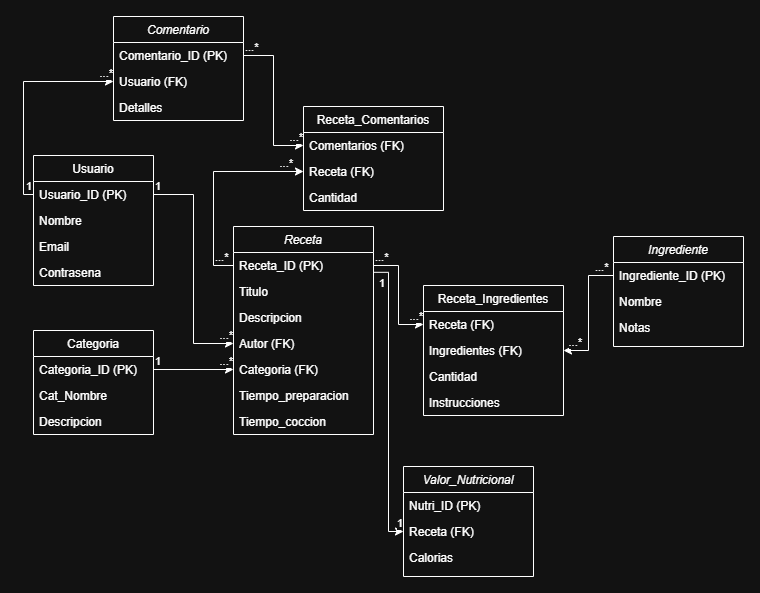

The diagram above was exported from draw.io. Its source (the exported page's mxGraphModel, read from the mxfile embedded in the PNG):
<mxGraphModel dx="947" dy="1767" grid="1" gridSize="10" guides="1" tooltips="1" connect="1" arrows="1" fold="1" page="1" pageScale="1" pageWidth="827" pageHeight="1169" math="0" shadow="0">
  <root>
    <mxCell id="WIyWlLk6GJQsqaUBKTNV-0" />
    <mxCell id="WIyWlLk6GJQsqaUBKTNV-1" parent="WIyWlLk6GJQsqaUBKTNV-0" />
    <mxCell id="zkfFHV4jXpPFQw0GAbJ--0" value="Ingrediente" style="swimlane;fontStyle=2;align=center;verticalAlign=top;childLayout=stackLayout;horizontal=1;startSize=26;horizontalStack=0;resizeParent=1;resizeLast=0;collapsible=1;marginBottom=0;rounded=0;shadow=0;strokeWidth=1;" parent="WIyWlLk6GJQsqaUBKTNV-1" vertex="1">
      <mxGeometry x="650" y="70" width="130" height="110" as="geometry">
        <mxRectangle x="230" y="140" width="160" height="26" as="alternateBounds" />
      </mxGeometry>
    </mxCell>
    <mxCell id="zkfFHV4jXpPFQw0GAbJ--1" value="Ingrediente_ID (PK)" style="text;align=left;verticalAlign=top;spacingLeft=4;spacingRight=4;overflow=hidden;rotatable=0;points=[[0,0.5],[1,0.5]];portConstraint=eastwest;" parent="zkfFHV4jXpPFQw0GAbJ--0" vertex="1">
      <mxGeometry y="26" width="130" height="26" as="geometry" />
    </mxCell>
    <mxCell id="zkfFHV4jXpPFQw0GAbJ--2" value="Nombre" style="text;align=left;verticalAlign=top;spacingLeft=4;spacingRight=4;overflow=hidden;rotatable=0;points=[[0,0.5],[1,0.5]];portConstraint=eastwest;rounded=0;shadow=0;html=0;" parent="zkfFHV4jXpPFQw0GAbJ--0" vertex="1">
      <mxGeometry y="52" width="130" height="26" as="geometry" />
    </mxCell>
    <mxCell id="zkfFHV4jXpPFQw0GAbJ--3" value="Notas" style="text;align=left;verticalAlign=top;spacingLeft=4;spacingRight=4;overflow=hidden;rotatable=0;points=[[0,0.5],[1,0.5]];portConstraint=eastwest;rounded=0;shadow=0;html=0;" parent="zkfFHV4jXpPFQw0GAbJ--0" vertex="1">
      <mxGeometry y="78" width="130" height="26" as="geometry" />
    </mxCell>
    <mxCell id="zkfFHV4jXpPFQw0GAbJ--6" value="Categoria" style="swimlane;fontStyle=0;align=center;verticalAlign=top;childLayout=stackLayout;horizontal=1;startSize=26;horizontalStack=0;resizeParent=1;resizeLast=0;collapsible=1;marginBottom=0;rounded=0;shadow=0;strokeWidth=1;" parent="WIyWlLk6GJQsqaUBKTNV-1" vertex="1">
      <mxGeometry x="70" y="164" width="120" height="104" as="geometry">
        <mxRectangle x="130" y="380" width="160" height="26" as="alternateBounds" />
      </mxGeometry>
    </mxCell>
    <mxCell id="zkfFHV4jXpPFQw0GAbJ--7" value="Categoria_ID (PK)" style="text;align=left;verticalAlign=top;spacingLeft=4;spacingRight=4;overflow=hidden;rotatable=0;points=[[0,0.5],[1,0.5]];portConstraint=eastwest;" parent="zkfFHV4jXpPFQw0GAbJ--6" vertex="1">
      <mxGeometry y="26" width="120" height="26" as="geometry" />
    </mxCell>
    <mxCell id="zkfFHV4jXpPFQw0GAbJ--8" value="Cat_Nombre" style="text;align=left;verticalAlign=top;spacingLeft=4;spacingRight=4;overflow=hidden;rotatable=0;points=[[0,0.5],[1,0.5]];portConstraint=eastwest;rounded=0;shadow=0;html=0;" parent="zkfFHV4jXpPFQw0GAbJ--6" vertex="1">
      <mxGeometry y="52" width="120" height="26" as="geometry" />
    </mxCell>
    <mxCell id="W3PcrJSSj36dWtt-V38k-10" value="Descripcion" style="text;align=left;verticalAlign=top;spacingLeft=4;spacingRight=4;overflow=hidden;rotatable=0;points=[[0,0.5],[1,0.5]];portConstraint=eastwest;" vertex="1" parent="zkfFHV4jXpPFQw0GAbJ--6">
      <mxGeometry y="78" width="120" height="26" as="geometry" />
    </mxCell>
    <mxCell id="zkfFHV4jXpPFQw0GAbJ--13" value="Usuario" style="swimlane;fontStyle=0;align=center;verticalAlign=top;childLayout=stackLayout;horizontal=1;startSize=26;horizontalStack=0;resizeParent=1;resizeLast=0;collapsible=1;marginBottom=0;rounded=0;shadow=0;strokeWidth=1;" parent="WIyWlLk6GJQsqaUBKTNV-1" vertex="1">
      <mxGeometry x="70" y="-11" width="120" height="130" as="geometry">
        <mxRectangle x="340" y="380" width="170" height="26" as="alternateBounds" />
      </mxGeometry>
    </mxCell>
    <mxCell id="W3PcrJSSj36dWtt-V38k-13" value="Usuario_ID (PK)" style="text;align=left;verticalAlign=top;spacingLeft=4;spacingRight=4;overflow=hidden;rotatable=0;points=[[0,0.5],[1,0.5]];portConstraint=eastwest;" vertex="1" parent="zkfFHV4jXpPFQw0GAbJ--13">
      <mxGeometry y="26" width="120" height="26" as="geometry" />
    </mxCell>
    <mxCell id="W3PcrJSSj36dWtt-V38k-11" value="Nombre" style="text;align=left;verticalAlign=top;spacingLeft=4;spacingRight=4;overflow=hidden;rotatable=0;points=[[0,0.5],[1,0.5]];portConstraint=eastwest;" vertex="1" parent="zkfFHV4jXpPFQw0GAbJ--13">
      <mxGeometry y="52" width="120" height="26" as="geometry" />
    </mxCell>
    <mxCell id="W3PcrJSSj36dWtt-V38k-12" value="Email" style="text;align=left;verticalAlign=top;spacingLeft=4;spacingRight=4;overflow=hidden;rotatable=0;points=[[0,0.5],[1,0.5]];portConstraint=eastwest;" vertex="1" parent="zkfFHV4jXpPFQw0GAbJ--13">
      <mxGeometry y="78" width="120" height="26" as="geometry" />
    </mxCell>
    <mxCell id="zkfFHV4jXpPFQw0GAbJ--14" value="Contrasena" style="text;align=left;verticalAlign=top;spacingLeft=4;spacingRight=4;overflow=hidden;rotatable=0;points=[[0,0.5],[1,0.5]];portConstraint=eastwest;" parent="zkfFHV4jXpPFQw0GAbJ--13" vertex="1">
      <mxGeometry y="104" width="120" height="26" as="geometry" />
    </mxCell>
    <mxCell id="zkfFHV4jXpPFQw0GAbJ--17" value="Receta_Ingredientes" style="swimlane;fontStyle=0;align=center;verticalAlign=top;childLayout=stackLayout;horizontal=1;startSize=26;horizontalStack=0;resizeParent=1;resizeLast=0;collapsible=1;marginBottom=0;rounded=0;shadow=0;strokeWidth=1;" parent="WIyWlLk6GJQsqaUBKTNV-1" vertex="1">
      <mxGeometry x="460" y="119" width="140" height="130" as="geometry">
        <mxRectangle x="550" y="140" width="160" height="26" as="alternateBounds" />
      </mxGeometry>
    </mxCell>
    <mxCell id="zkfFHV4jXpPFQw0GAbJ--18" value="Receta (FK)" style="text;align=left;verticalAlign=top;spacingLeft=4;spacingRight=4;overflow=hidden;rotatable=0;points=[[0,0.5],[1,0.5]];portConstraint=eastwest;" parent="zkfFHV4jXpPFQw0GAbJ--17" vertex="1">
      <mxGeometry y="26" width="140" height="26" as="geometry" />
    </mxCell>
    <mxCell id="zkfFHV4jXpPFQw0GAbJ--19" value="Ingredientes (FK)" style="text;align=left;verticalAlign=top;spacingLeft=4;spacingRight=4;overflow=hidden;rotatable=0;points=[[0,0.5],[1,0.5]];portConstraint=eastwest;rounded=0;shadow=0;html=0;" parent="zkfFHV4jXpPFQw0GAbJ--17" vertex="1">
      <mxGeometry y="52" width="140" height="26" as="geometry" />
    </mxCell>
    <mxCell id="zkfFHV4jXpPFQw0GAbJ--20" value="Cantidad" style="text;align=left;verticalAlign=top;spacingLeft=4;spacingRight=4;overflow=hidden;rotatable=0;points=[[0,0.5],[1,0.5]];portConstraint=eastwest;rounded=0;shadow=0;html=0;" parent="zkfFHV4jXpPFQw0GAbJ--17" vertex="1">
      <mxGeometry y="78" width="140" height="26" as="geometry" />
    </mxCell>
    <mxCell id="zkfFHV4jXpPFQw0GAbJ--21" value="Instrucciones" style="text;align=left;verticalAlign=top;spacingLeft=4;spacingRight=4;overflow=hidden;rotatable=0;points=[[0,0.5],[1,0.5]];portConstraint=eastwest;rounded=0;shadow=0;html=0;" parent="zkfFHV4jXpPFQw0GAbJ--17" vertex="1">
      <mxGeometry y="104" width="140" height="26" as="geometry" />
    </mxCell>
    <mxCell id="W3PcrJSSj36dWtt-V38k-0" value="Receta" style="swimlane;fontStyle=2;align=center;verticalAlign=top;childLayout=stackLayout;horizontal=1;startSize=26;horizontalStack=0;resizeParent=1;resizeLast=0;collapsible=1;marginBottom=0;rounded=0;shadow=0;strokeWidth=1;" vertex="1" parent="WIyWlLk6GJQsqaUBKTNV-1">
      <mxGeometry x="270" y="60" width="140" height="208" as="geometry">
        <mxRectangle x="230" y="140" width="160" height="26" as="alternateBounds" />
      </mxGeometry>
    </mxCell>
    <mxCell id="W3PcrJSSj36dWtt-V38k-1" value="Receta_ID (PK)" style="text;align=left;verticalAlign=top;spacingLeft=4;spacingRight=4;overflow=hidden;rotatable=0;points=[[0,0.5],[1,0.5]];portConstraint=eastwest;" vertex="1" parent="W3PcrJSSj36dWtt-V38k-0">
      <mxGeometry y="26" width="140" height="26" as="geometry" />
    </mxCell>
    <mxCell id="W3PcrJSSj36dWtt-V38k-2" value="Titulo" style="text;align=left;verticalAlign=top;spacingLeft=4;spacingRight=4;overflow=hidden;rotatable=0;points=[[0,0.5],[1,0.5]];portConstraint=eastwest;rounded=0;shadow=0;html=0;" vertex="1" parent="W3PcrJSSj36dWtt-V38k-0">
      <mxGeometry y="52" width="140" height="26" as="geometry" />
    </mxCell>
    <mxCell id="W3PcrJSSj36dWtt-V38k-9" value="Descripcion" style="text;align=left;verticalAlign=top;spacingLeft=4;spacingRight=4;overflow=hidden;rotatable=0;points=[[0,0.5],[1,0.5]];portConstraint=eastwest;" vertex="1" parent="W3PcrJSSj36dWtt-V38k-0">
      <mxGeometry y="78" width="140" height="26" as="geometry" />
    </mxCell>
    <mxCell id="W3PcrJSSj36dWtt-V38k-7" value="Autor (FK)" style="text;align=left;verticalAlign=top;spacingLeft=4;spacingRight=4;overflow=hidden;rotatable=0;points=[[0,0.5],[1,0.5]];portConstraint=eastwest;" vertex="1" parent="W3PcrJSSj36dWtt-V38k-0">
      <mxGeometry y="104" width="140" height="26" as="geometry" />
    </mxCell>
    <mxCell id="W3PcrJSSj36dWtt-V38k-8" value="Categoria (FK)" style="text;align=left;verticalAlign=top;spacingLeft=4;spacingRight=4;overflow=hidden;rotatable=0;points=[[0,0.5],[1,0.5]];portConstraint=eastwest;" vertex="1" parent="W3PcrJSSj36dWtt-V38k-0">
      <mxGeometry y="130" width="140" height="26" as="geometry" />
    </mxCell>
    <mxCell id="W3PcrJSSj36dWtt-V38k-3" value="Tiempo_preparacion" style="text;align=left;verticalAlign=top;spacingLeft=4;spacingRight=4;overflow=hidden;rotatable=0;points=[[0,0.5],[1,0.5]];portConstraint=eastwest;rounded=0;shadow=0;html=0;" vertex="1" parent="W3PcrJSSj36dWtt-V38k-0">
      <mxGeometry y="156" width="140" height="26" as="geometry" />
    </mxCell>
    <mxCell id="W3PcrJSSj36dWtt-V38k-4" value="Tiempo_coccion" style="text;align=left;verticalAlign=top;spacingLeft=4;spacingRight=4;overflow=hidden;rotatable=0;points=[[0,0.5],[1,0.5]];portConstraint=eastwest;" vertex="1" parent="W3PcrJSSj36dWtt-V38k-0">
      <mxGeometry y="182" width="140" height="26" as="geometry" />
    </mxCell>
    <mxCell id="W3PcrJSSj36dWtt-V38k-14" value="Comentario" style="swimlane;fontStyle=2;align=center;verticalAlign=top;childLayout=stackLayout;horizontal=1;startSize=26;horizontalStack=0;resizeParent=1;resizeLast=0;collapsible=1;marginBottom=0;rounded=0;shadow=0;strokeWidth=1;" vertex="1" parent="WIyWlLk6GJQsqaUBKTNV-1">
      <mxGeometry x="150" y="-150" width="130" height="104" as="geometry">
        <mxRectangle x="230" y="140" width="160" height="26" as="alternateBounds" />
      </mxGeometry>
    </mxCell>
    <mxCell id="W3PcrJSSj36dWtt-V38k-15" value="Comentario_ID (PK)" style="text;align=left;verticalAlign=top;spacingLeft=4;spacingRight=4;overflow=hidden;rotatable=0;points=[[0,0.5],[1,0.5]];portConstraint=eastwest;" vertex="1" parent="W3PcrJSSj36dWtt-V38k-14">
      <mxGeometry y="26" width="130" height="26" as="geometry" />
    </mxCell>
    <mxCell id="W3PcrJSSj36dWtt-V38k-17" value="Usuario (FK)" style="text;align=left;verticalAlign=top;spacingLeft=4;spacingRight=4;overflow=hidden;rotatable=0;points=[[0,0.5],[1,0.5]];portConstraint=eastwest;rounded=0;shadow=0;html=0;" vertex="1" parent="W3PcrJSSj36dWtt-V38k-14">
      <mxGeometry y="52" width="130" height="26" as="geometry" />
    </mxCell>
    <mxCell id="W3PcrJSSj36dWtt-V38k-5" value="Detalles" style="text;align=left;verticalAlign=top;spacingLeft=4;spacingRight=4;overflow=hidden;rotatable=0;points=[[0,0.5],[1,0.5]];portConstraint=eastwest;" vertex="1" parent="W3PcrJSSj36dWtt-V38k-14">
      <mxGeometry y="78" width="130" height="26" as="geometry" />
    </mxCell>
    <mxCell id="W3PcrJSSj36dWtt-V38k-18" value="Valor_Nutricional" style="swimlane;fontStyle=2;align=center;verticalAlign=top;childLayout=stackLayout;horizontal=1;startSize=26;horizontalStack=0;resizeParent=1;resizeLast=0;collapsible=1;marginBottom=0;rounded=0;shadow=0;strokeWidth=1;" vertex="1" parent="WIyWlLk6GJQsqaUBKTNV-1">
      <mxGeometry x="440" y="300" width="130" height="110" as="geometry">
        <mxRectangle x="230" y="140" width="160" height="26" as="alternateBounds" />
      </mxGeometry>
    </mxCell>
    <mxCell id="W3PcrJSSj36dWtt-V38k-19" value="Nutri_ID (PK)" style="text;align=left;verticalAlign=top;spacingLeft=4;spacingRight=4;overflow=hidden;rotatable=0;points=[[0,0.5],[1,0.5]];portConstraint=eastwest;" vertex="1" parent="W3PcrJSSj36dWtt-V38k-18">
      <mxGeometry y="26" width="130" height="26" as="geometry" />
    </mxCell>
    <mxCell id="W3PcrJSSj36dWtt-V38k-20" value="Receta (FK)" style="text;align=left;verticalAlign=top;spacingLeft=4;spacingRight=4;overflow=hidden;rotatable=0;points=[[0,0.5],[1,0.5]];portConstraint=eastwest;rounded=0;shadow=0;html=0;" vertex="1" parent="W3PcrJSSj36dWtt-V38k-18">
      <mxGeometry y="52" width="130" height="26" as="geometry" />
    </mxCell>
    <mxCell id="W3PcrJSSj36dWtt-V38k-21" value="Calorias" style="text;align=left;verticalAlign=top;spacingLeft=4;spacingRight=4;overflow=hidden;rotatable=0;points=[[0,0.5],[1,0.5]];portConstraint=eastwest;rounded=0;shadow=0;html=0;" vertex="1" parent="W3PcrJSSj36dWtt-V38k-18">
      <mxGeometry y="78" width="130" height="26" as="geometry" />
    </mxCell>
    <mxCell id="W3PcrJSSj36dWtt-V38k-24" value="" style="endArrow=classic;html=1;rounded=0;exitX=1;exitY=0.5;exitDx=0;exitDy=0;entryX=0;entryY=0.5;entryDx=0;entryDy=0;edgeStyle=orthogonalEdgeStyle;" edge="1" parent="WIyWlLk6GJQsqaUBKTNV-1" source="W3PcrJSSj36dWtt-V38k-13" target="W3PcrJSSj36dWtt-V38k-7">
      <mxGeometry relative="1" as="geometry">
        <mxPoint x="250" y="140" as="sourcePoint" />
        <mxPoint x="410" y="140" as="targetPoint" />
      </mxGeometry>
    </mxCell>
    <mxCell id="W3PcrJSSj36dWtt-V38k-26" value="1" style="edgeLabel;resizable=0;html=1;;align=left;verticalAlign=bottom;" connectable="0" vertex="1" parent="W3PcrJSSj36dWtt-V38k-24">
      <mxGeometry x="-1" relative="1" as="geometry" />
    </mxCell>
    <mxCell id="W3PcrJSSj36dWtt-V38k-27" value="...*" style="edgeLabel;resizable=0;html=1;;align=right;verticalAlign=bottom;" connectable="0" vertex="1" parent="W3PcrJSSj36dWtt-V38k-24">
      <mxGeometry x="1" relative="1" as="geometry" />
    </mxCell>
    <mxCell id="W3PcrJSSj36dWtt-V38k-28" value="" style="endArrow=classic;html=1;rounded=0;exitX=1;exitY=0.5;exitDx=0;exitDy=0;entryX=0;entryY=0.5;entryDx=0;entryDy=0;edgeStyle=orthogonalEdgeStyle;" edge="1" parent="WIyWlLk6GJQsqaUBKTNV-1" source="zkfFHV4jXpPFQw0GAbJ--7" target="W3PcrJSSj36dWtt-V38k-8">
      <mxGeometry relative="1" as="geometry">
        <mxPoint x="230" y="50" as="sourcePoint" />
        <mxPoint x="310" y="121" as="targetPoint" />
      </mxGeometry>
    </mxCell>
    <mxCell id="W3PcrJSSj36dWtt-V38k-29" value="1" style="edgeLabel;resizable=0;html=1;;align=left;verticalAlign=bottom;" connectable="0" vertex="1" parent="W3PcrJSSj36dWtt-V38k-28">
      <mxGeometry x="-1" relative="1" as="geometry" />
    </mxCell>
    <mxCell id="W3PcrJSSj36dWtt-V38k-30" value="...*" style="edgeLabel;resizable=0;html=1;;align=right;verticalAlign=bottom;" connectable="0" vertex="1" parent="W3PcrJSSj36dWtt-V38k-28">
      <mxGeometry x="1" relative="1" as="geometry" />
    </mxCell>
    <mxCell id="W3PcrJSSj36dWtt-V38k-31" value="" style="endArrow=classic;html=1;rounded=0;exitX=1;exitY=0.5;exitDx=0;exitDy=0;entryX=0;entryY=0.5;entryDx=0;entryDy=0;edgeStyle=orthogonalEdgeStyle;" edge="1" parent="WIyWlLk6GJQsqaUBKTNV-1" source="W3PcrJSSj36dWtt-V38k-1" target="zkfFHV4jXpPFQw0GAbJ--18">
      <mxGeometry relative="1" as="geometry">
        <mxPoint x="220" y="60" as="sourcePoint" />
        <mxPoint x="300" y="209" as="targetPoint" />
      </mxGeometry>
    </mxCell>
    <mxCell id="W3PcrJSSj36dWtt-V38k-32" value="...*" style="edgeLabel;resizable=0;html=1;;align=left;verticalAlign=bottom;" connectable="0" vertex="1" parent="W3PcrJSSj36dWtt-V38k-31">
      <mxGeometry x="-1" relative="1" as="geometry" />
    </mxCell>
    <mxCell id="W3PcrJSSj36dWtt-V38k-33" value="...*" style="edgeLabel;resizable=0;html=1;;align=right;verticalAlign=bottom;" connectable="0" vertex="1" parent="W3PcrJSSj36dWtt-V38k-31">
      <mxGeometry x="1" relative="1" as="geometry" />
    </mxCell>
    <mxCell id="W3PcrJSSj36dWtt-V38k-35" value="" style="endArrow=classic;html=1;rounded=0;exitX=0;exitY=0.5;exitDx=0;exitDy=0;entryX=1;entryY=0.5;entryDx=0;entryDy=0;edgeStyle=orthogonalEdgeStyle;" edge="1" parent="WIyWlLk6GJQsqaUBKTNV-1" source="zkfFHV4jXpPFQw0GAbJ--1" target="zkfFHV4jXpPFQw0GAbJ--19">
      <mxGeometry relative="1" as="geometry">
        <mxPoint x="430" y="110" as="sourcePoint" />
        <mxPoint x="470" y="170" as="targetPoint" />
      </mxGeometry>
    </mxCell>
    <mxCell id="W3PcrJSSj36dWtt-V38k-36" value="...*" style="edgeLabel;resizable=0;html=1;;align=left;verticalAlign=bottom;" connectable="0" vertex="1" parent="W3PcrJSSj36dWtt-V38k-35">
      <mxGeometry x="-1" relative="1" as="geometry">
        <mxPoint x="-20" as="offset" />
      </mxGeometry>
    </mxCell>
    <mxCell id="W3PcrJSSj36dWtt-V38k-37" value="...*" style="edgeLabel;resizable=0;html=1;;align=right;verticalAlign=bottom;" connectable="0" vertex="1" parent="W3PcrJSSj36dWtt-V38k-35">
      <mxGeometry x="1" relative="1" as="geometry">
        <mxPoint x="20" as="offset" />
      </mxGeometry>
    </mxCell>
    <mxCell id="W3PcrJSSj36dWtt-V38k-38" value="" style="endArrow=classic;html=1;rounded=0;exitX=1.002;exitY=0.762;exitDx=0;exitDy=0;entryX=0;entryY=0.5;entryDx=0;entryDy=0;edgeStyle=orthogonalEdgeStyle;exitPerimeter=0;" edge="1" parent="WIyWlLk6GJQsqaUBKTNV-1" source="W3PcrJSSj36dWtt-V38k-1" target="W3PcrJSSj36dWtt-V38k-20">
      <mxGeometry relative="1" as="geometry">
        <mxPoint x="220" y="100" as="sourcePoint" />
        <mxPoint x="300" y="249" as="targetPoint" />
      </mxGeometry>
    </mxCell>
    <mxCell id="W3PcrJSSj36dWtt-V38k-39" value="1" style="edgeLabel;resizable=0;html=1;;align=left;verticalAlign=bottom;" connectable="0" vertex="1" parent="W3PcrJSSj36dWtt-V38k-38">
      <mxGeometry x="-1" relative="1" as="geometry">
        <mxPoint x="4" y="19" as="offset" />
      </mxGeometry>
    </mxCell>
    <mxCell id="W3PcrJSSj36dWtt-V38k-40" value="1" style="edgeLabel;resizable=0;html=1;;align=right;verticalAlign=bottom;" connectable="0" vertex="1" parent="W3PcrJSSj36dWtt-V38k-38">
      <mxGeometry x="1" relative="1" as="geometry" />
    </mxCell>
    <mxCell id="W3PcrJSSj36dWtt-V38k-44" value="Receta_Comentarios" style="swimlane;fontStyle=0;align=center;verticalAlign=top;childLayout=stackLayout;horizontal=1;startSize=26;horizontalStack=0;resizeParent=1;resizeLast=0;collapsible=1;marginBottom=0;rounded=0;shadow=0;strokeWidth=1;" vertex="1" parent="WIyWlLk6GJQsqaUBKTNV-1">
      <mxGeometry x="340" y="-60" width="140" height="104" as="geometry">
        <mxRectangle x="550" y="140" width="160" height="26" as="alternateBounds" />
      </mxGeometry>
    </mxCell>
    <mxCell id="W3PcrJSSj36dWtt-V38k-46" value="Comentarios (FK)" style="text;align=left;verticalAlign=top;spacingLeft=4;spacingRight=4;overflow=hidden;rotatable=0;points=[[0,0.5],[1,0.5]];portConstraint=eastwest;rounded=0;shadow=0;html=0;" vertex="1" parent="W3PcrJSSj36dWtt-V38k-44">
      <mxGeometry y="26" width="140" height="26" as="geometry" />
    </mxCell>
    <mxCell id="W3PcrJSSj36dWtt-V38k-45" value="Receta (FK)" style="text;align=left;verticalAlign=top;spacingLeft=4;spacingRight=4;overflow=hidden;rotatable=0;points=[[0,0.5],[1,0.5]];portConstraint=eastwest;" vertex="1" parent="W3PcrJSSj36dWtt-V38k-44">
      <mxGeometry y="52" width="140" height="26" as="geometry" />
    </mxCell>
    <mxCell id="W3PcrJSSj36dWtt-V38k-47" value="Cantidad" style="text;align=left;verticalAlign=top;spacingLeft=4;spacingRight=4;overflow=hidden;rotatable=0;points=[[0,0.5],[1,0.5]];portConstraint=eastwest;rounded=0;shadow=0;html=0;" vertex="1" parent="W3PcrJSSj36dWtt-V38k-44">
      <mxGeometry y="78" width="140" height="26" as="geometry" />
    </mxCell>
    <mxCell id="W3PcrJSSj36dWtt-V38k-49" value="" style="endArrow=classic;html=1;rounded=0;exitX=0;exitY=0.5;exitDx=0;exitDy=0;entryX=0;entryY=0.5;entryDx=0;entryDy=0;edgeStyle=orthogonalEdgeStyle;" edge="1" parent="WIyWlLk6GJQsqaUBKTNV-1" source="W3PcrJSSj36dWtt-V38k-1" target="W3PcrJSSj36dWtt-V38k-45">
      <mxGeometry relative="1" as="geometry">
        <mxPoint x="430" y="90" as="sourcePoint" />
        <mxPoint x="480" y="149" as="targetPoint" />
        <Array as="points">
          <mxPoint x="250" y="99" />
          <mxPoint x="250" y="5" />
        </Array>
      </mxGeometry>
    </mxCell>
    <mxCell id="W3PcrJSSj36dWtt-V38k-50" value="...*" style="edgeLabel;resizable=0;html=1;;align=left;verticalAlign=bottom;" connectable="0" vertex="1" parent="W3PcrJSSj36dWtt-V38k-49">
      <mxGeometry x="-1" relative="1" as="geometry">
        <mxPoint x="-20" as="offset" />
      </mxGeometry>
    </mxCell>
    <mxCell id="W3PcrJSSj36dWtt-V38k-51" value="...*" style="edgeLabel;resizable=0;html=1;;align=right;verticalAlign=bottom;" connectable="0" vertex="1" parent="W3PcrJSSj36dWtt-V38k-49">
      <mxGeometry x="1" relative="1" as="geometry">
        <mxPoint x="-10" as="offset" />
      </mxGeometry>
    </mxCell>
    <mxCell id="W3PcrJSSj36dWtt-V38k-55" value="" style="endArrow=classic;html=1;rounded=0;exitX=1;exitY=0.5;exitDx=0;exitDy=0;entryX=0;entryY=0.5;entryDx=0;entryDy=0;edgeStyle=orthogonalEdgeStyle;" edge="1" parent="WIyWlLk6GJQsqaUBKTNV-1" source="W3PcrJSSj36dWtt-V38k-15" target="W3PcrJSSj36dWtt-V38k-46">
      <mxGeometry relative="1" as="geometry">
        <mxPoint x="430" y="100" as="sourcePoint" />
        <mxPoint x="480" y="159" as="targetPoint" />
      </mxGeometry>
    </mxCell>
    <mxCell id="W3PcrJSSj36dWtt-V38k-56" value="...*" style="edgeLabel;resizable=0;html=1;;align=left;verticalAlign=bottom;" connectable="0" vertex="1" parent="W3PcrJSSj36dWtt-V38k-55">
      <mxGeometry x="-1" relative="1" as="geometry" />
    </mxCell>
    <mxCell id="W3PcrJSSj36dWtt-V38k-57" value="...*" style="edgeLabel;resizable=0;html=1;;align=right;verticalAlign=bottom;" connectable="0" vertex="1" parent="W3PcrJSSj36dWtt-V38k-55">
      <mxGeometry x="1" relative="1" as="geometry" />
    </mxCell>
    <mxCell id="W3PcrJSSj36dWtt-V38k-58" value="" style="endArrow=classic;html=1;rounded=0;exitX=0;exitY=0.5;exitDx=0;exitDy=0;entryX=0;entryY=0.5;entryDx=0;entryDy=0;edgeStyle=orthogonalEdgeStyle;" edge="1" parent="WIyWlLk6GJQsqaUBKTNV-1" source="W3PcrJSSj36dWtt-V38k-13" target="W3PcrJSSj36dWtt-V38k-17">
      <mxGeometry relative="1" as="geometry">
        <mxPoint x="220" y="40" as="sourcePoint" />
        <mxPoint x="300" y="189" as="targetPoint" />
      </mxGeometry>
    </mxCell>
    <mxCell id="W3PcrJSSj36dWtt-V38k-59" value="1" style="edgeLabel;resizable=0;html=1;;align=left;verticalAlign=bottom;" connectable="0" vertex="1" parent="W3PcrJSSj36dWtt-V38k-58">
      <mxGeometry x="-1" relative="1" as="geometry">
        <mxPoint x="-9" as="offset" />
      </mxGeometry>
    </mxCell>
    <mxCell id="W3PcrJSSj36dWtt-V38k-60" value="...*" style="edgeLabel;resizable=0;html=1;;align=right;verticalAlign=bottom;" connectable="0" vertex="1" parent="W3PcrJSSj36dWtt-V38k-58">
      <mxGeometry x="1" relative="1" as="geometry" />
    </mxCell>
  </root>
</mxGraphModel>